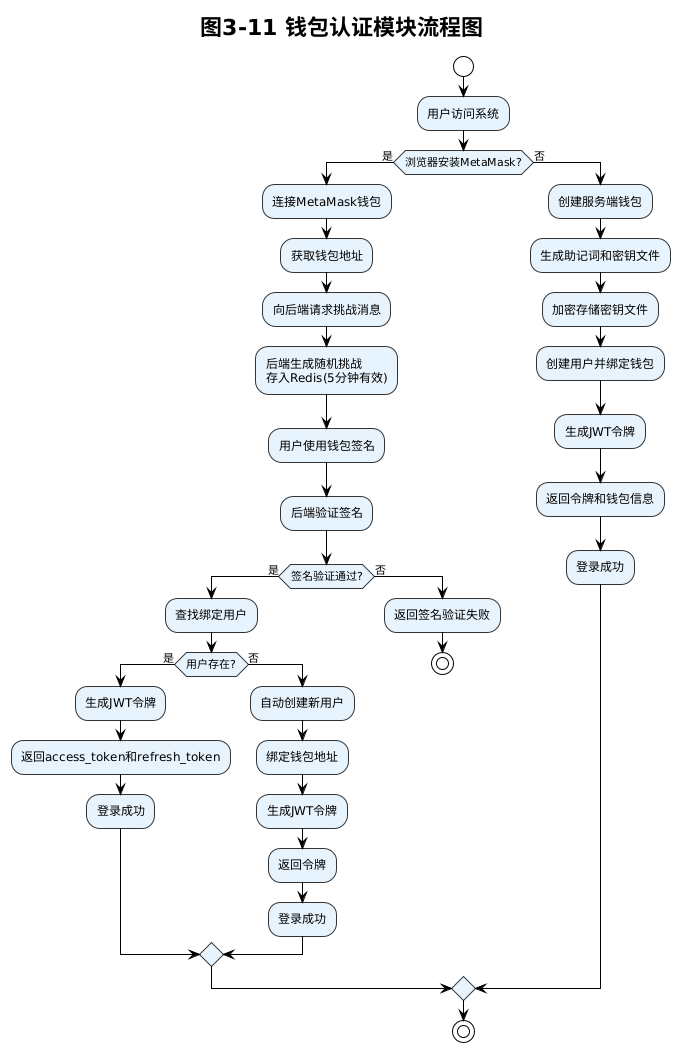

The diagram above was rendered by PlantUML. Its source (embedded in the PNG):
@startuml
!theme plain
skinparam backgroundColor white
skinparam ActivityBorderColor #333333
skinparam ActivityBackgroundColor #E8F4FD

title 图3-11 钱包认证模块流程图

start

:用户访问系统;

if (浏览器安装MetaMask?) then (是)
    :连接MetaMask钱包;
    :获取钱包地址;
    :向后端请求挑战消息;
    :后端生成随机挑战\n存入Redis(5分钟有效);
    :用户使用钱包签名;
    :后端验证签名;
    if (签名验证通过?) then (是)
        :查找绑定用户;
        if (用户存在?) then (是)
            :生成JWT令牌;
            :返回access_token和refresh_token;
            :登录成功;
        else (否)
            :自动创建新用户;
            :绑定钱包地址;
            :生成JWT令牌;
            :返回令牌;
            :登录成功;
        endif
    else (否)
        :返回签名验证失败;
        stop
    endif
else (否)
    :创建服务端钱包;
    :生成助记词和密钥文件;
    :加密存储密钥文件;
    :创建用户并绑定钱包;
    :生成JWT令牌;
    :返回令牌和钱包信息;
    :登录成功;
endif

stop
@enduml